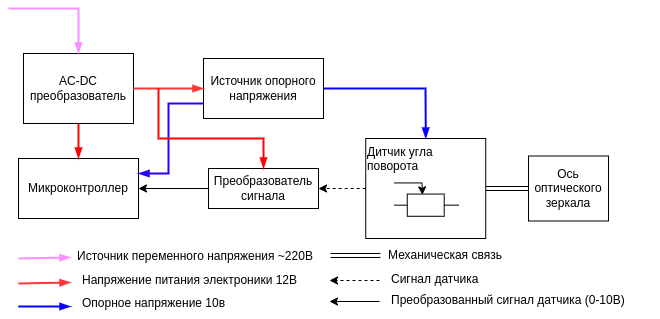

The diagram above was exported from draw.io. Its source (the exported page's mxGraphModel, read from the mxfile embedded in the PNG):
<mxGraphModel dx="1038" dy="519" grid="1" gridSize="10" guides="1" tooltips="1" connect="1" arrows="1" fold="1" page="1" pageScale="1" pageWidth="827" pageHeight="1169" math="0" shadow="0">
  <root>
    <mxCell id="0" />
    <mxCell id="1" parent="0" />
    <mxCell id="aDLGs3GRqpe52He7Iyki-1" value="Преобразователь сигнала" style="rounded=0;whiteSpace=wrap;html=1;" vertex="1" parent="1">
      <mxGeometry x="240" y="200" width="110" height="40" as="geometry" />
    </mxCell>
    <mxCell id="aDLGs3GRqpe52He7Iyki-6" value="" style="group" vertex="1" connectable="0" parent="1">
      <mxGeometry x="400" y="170" width="120" height="100" as="geometry" />
    </mxCell>
    <mxCell id="aDLGs3GRqpe52He7Iyki-2" value="Дитчик угла поворота" style="rounded=0;whiteSpace=wrap;html=1;align=left;verticalAlign=top;" vertex="1" parent="aDLGs3GRqpe52He7Iyki-6">
      <mxGeometry x="-2.769230769230769" width="120" height="100" as="geometry" />
    </mxCell>
    <mxCell id="aDLGs3GRqpe52He7Iyki-4" value="" style="endArrow=none;html=1;rounded=0;" edge="1" parent="aDLGs3GRqpe52He7Iyki-6">
      <mxGeometry width="50" height="50" relative="1" as="geometry">
        <mxPoint x="25.846153846153847" y="66.66666666666667" as="sourcePoint" />
        <mxPoint x="90.46153846153847" y="66.66666666666667" as="targetPoint" />
      </mxGeometry>
    </mxCell>
    <mxCell id="aDLGs3GRqpe52He7Iyki-5" value="" style="endArrow=classic;html=1;rounded=0;entryX=0.41;entryY=0.036;entryDx=0;entryDy=0;entryPerimeter=0;" edge="1" parent="aDLGs3GRqpe52He7Iyki-6" target="aDLGs3GRqpe52He7Iyki-3">
      <mxGeometry width="50" height="50" relative="1" as="geometry">
        <mxPoint x="25.846153846153847" y="44.44444444444444" as="sourcePoint" />
        <mxPoint x="118.15384615384616" y="-44.44444444444444" as="targetPoint" />
        <Array as="points">
          <mxPoint x="53.53846153846154" y="44.44444444444444" />
        </Array>
      </mxGeometry>
    </mxCell>
    <mxCell id="aDLGs3GRqpe52He7Iyki-3" value="" style="rounded=0;whiteSpace=wrap;html=1;" vertex="1" parent="aDLGs3GRqpe52He7Iyki-6">
      <mxGeometry x="38.769230769230774" y="55.55555555555555" width="36.92307692307693" height="22.22222222222222" as="geometry" />
    </mxCell>
    <mxCell id="aDLGs3GRqpe52He7Iyki-7" value="Ось оптического зеркала" style="rounded=0;whiteSpace=wrap;html=1;" vertex="1" parent="1">
      <mxGeometry x="560" y="187.5" width="80" height="65" as="geometry" />
    </mxCell>
    <mxCell id="aDLGs3GRqpe52He7Iyki-9" value="" style="shape=link;endArrow=classic;startArrow=classic;html=1;rounded=0;entryX=0;entryY=0.5;entryDx=0;entryDy=0;exitX=1;exitY=0.5;exitDx=0;exitDy=0;" edge="1" parent="1" source="aDLGs3GRqpe52He7Iyki-2" target="aDLGs3GRqpe52He7Iyki-7">
      <mxGeometry width="100" height="100" relative="1" as="geometry">
        <mxPoint x="360" y="420" as="sourcePoint" />
        <mxPoint x="460" y="320" as="targetPoint" />
      </mxGeometry>
    </mxCell>
    <mxCell id="aDLGs3GRqpe52He7Iyki-14" value="Источник опорного напряжения" style="rounded=0;whiteSpace=wrap;html=1;" vertex="1" parent="1">
      <mxGeometry x="235" y="90" width="120" height="60" as="geometry" />
    </mxCell>
    <mxCell id="aDLGs3GRqpe52He7Iyki-15" value="" style="endArrow=blockThin;html=1;rounded=0;entryX=0.5;entryY=0;entryDx=0;entryDy=0;exitX=1;exitY=0.5;exitDx=0;exitDy=0;endFill=1;strokeColor=#0800FF;strokeWidth=2;" edge="1" parent="1" source="aDLGs3GRqpe52He7Iyki-14" target="aDLGs3GRqpe52He7Iyki-2">
      <mxGeometry width="50" height="50" relative="1" as="geometry">
        <mxPoint x="330" y="220" as="sourcePoint" />
        <mxPoint x="380" y="170" as="targetPoint" />
        <Array as="points">
          <mxPoint x="457" y="120" />
        </Array>
      </mxGeometry>
    </mxCell>
    <mxCell id="aDLGs3GRqpe52He7Iyki-18" value="" style="endArrow=classic;html=1;rounded=0;entryX=1;entryY=0.5;entryDx=0;entryDy=0;endFill=1;dashed=1;" edge="1" parent="1" source="aDLGs3GRqpe52He7Iyki-2" target="aDLGs3GRqpe52He7Iyki-1">
      <mxGeometry width="50" height="50" relative="1" as="geometry">
        <mxPoint x="350" y="200" as="sourcePoint" />
        <mxPoint x="400" y="150" as="targetPoint" />
      </mxGeometry>
    </mxCell>
    <mxCell id="aDLGs3GRqpe52He7Iyki-19" value="Микроконтроллер" style="rounded=0;whiteSpace=wrap;html=1;" vertex="1" parent="1">
      <mxGeometry x="50" y="190" width="120" height="60" as="geometry" />
    </mxCell>
    <mxCell id="aDLGs3GRqpe52He7Iyki-20" value="AC-DC преобразователь" style="rounded=0;whiteSpace=wrap;html=1;" vertex="1" parent="1">
      <mxGeometry x="55" y="85" width="110" height="70" as="geometry" />
    </mxCell>
    <mxCell id="aDLGs3GRqpe52He7Iyki-21" value="" style="endArrow=blockThin;html=1;rounded=0;entryX=1;entryY=0.25;entryDx=0;entryDy=0;exitX=0;exitY=0.75;exitDx=0;exitDy=0;endFill=1;strokeColor=#2B00FF;strokeWidth=2;" edge="1" parent="1" source="aDLGs3GRqpe52He7Iyki-14" target="aDLGs3GRqpe52He7Iyki-19">
      <mxGeometry width="50" height="50" relative="1" as="geometry">
        <mxPoint x="365" y="130" as="sourcePoint" />
        <mxPoint x="467.2307692307693" y="180" as="targetPoint" />
        <Array as="points">
          <mxPoint x="200" y="135" />
          <mxPoint x="200" y="205" />
        </Array>
      </mxGeometry>
    </mxCell>
    <mxCell id="aDLGs3GRqpe52He7Iyki-22" value="" style="endArrow=blockThin;html=1;rounded=0;exitX=1;exitY=0.5;exitDx=0;exitDy=0;entryX=0;entryY=0.5;entryDx=0;entryDy=0;strokeColor=#FF3636;strokeWidth=2;endFill=1;" edge="1" parent="1" source="aDLGs3GRqpe52He7Iyki-20" target="aDLGs3GRqpe52He7Iyki-14">
      <mxGeometry width="50" height="50" relative="1" as="geometry">
        <mxPoint x="350" y="190" as="sourcePoint" />
        <mxPoint x="400" y="140" as="targetPoint" />
      </mxGeometry>
    </mxCell>
    <mxCell id="aDLGs3GRqpe52He7Iyki-23" value="" style="endArrow=blockThin;html=1;rounded=0;exitX=0.5;exitY=1;exitDx=0;exitDy=0;strokeColor=#FF0303;strokeWidth=2;endFill=1;" edge="1" parent="1" source="aDLGs3GRqpe52He7Iyki-20" target="aDLGs3GRqpe52He7Iyki-19">
      <mxGeometry width="50" height="50" relative="1" as="geometry">
        <mxPoint x="175" y="130" as="sourcePoint" />
        <mxPoint x="245" y="130" as="targetPoint" />
      </mxGeometry>
    </mxCell>
    <mxCell id="aDLGs3GRqpe52He7Iyki-25" value="" style="endArrow=blockThin;html=1;rounded=0;entryX=0.5;entryY=0;entryDx=0;entryDy=0;strokeColor=#FF0303;strokeWidth=2;endFill=1;" edge="1" parent="1" target="aDLGs3GRqpe52He7Iyki-1">
      <mxGeometry width="50" height="50" relative="1" as="geometry">
        <mxPoint x="190" y="120" as="sourcePoint" />
        <mxPoint x="245" y="130" as="targetPoint" />
        <Array as="points">
          <mxPoint x="190" y="170" />
          <mxPoint x="295" y="170" />
        </Array>
      </mxGeometry>
    </mxCell>
    <mxCell id="aDLGs3GRqpe52He7Iyki-26" value="" style="endArrow=classic;html=1;rounded=0;entryX=1;entryY=0.5;entryDx=0;entryDy=0;endFill=1;exitX=0;exitY=0.5;exitDx=0;exitDy=0;" edge="1" parent="1" source="aDLGs3GRqpe52He7Iyki-1" target="aDLGs3GRqpe52He7Iyki-19">
      <mxGeometry width="50" height="50" relative="1" as="geometry">
        <mxPoint x="407.2307692307693" y="230" as="sourcePoint" />
        <mxPoint x="360" y="230" as="targetPoint" />
      </mxGeometry>
    </mxCell>
    <mxCell id="aDLGs3GRqpe52He7Iyki-28" value="" style="shape=link;endArrow=classic;startArrow=classic;html=1;rounded=0;exitX=1;exitY=0.5;exitDx=0;exitDy=0;" edge="1" parent="1">
      <mxGeometry width="100" height="100" relative="1" as="geometry">
        <mxPoint x="362.00076923076927" y="287" as="sourcePoint" />
        <mxPoint x="412" y="287" as="targetPoint" />
      </mxGeometry>
    </mxCell>
    <mxCell id="aDLGs3GRqpe52He7Iyki-29" value="" style="endArrow=blockThin;html=1;rounded=0;exitX=1;exitY=0.5;exitDx=0;exitDy=0;endFill=1;strokeColor=#0800FF;strokeWidth=2;" edge="1" parent="1">
      <mxGeometry width="50" height="50" relative="1" as="geometry">
        <mxPoint x="49.76999999999998" y="338" as="sourcePoint" />
        <mxPoint x="102" y="338" as="targetPoint" />
        <Array as="points" />
      </mxGeometry>
    </mxCell>
    <mxCell id="aDLGs3GRqpe52He7Iyki-30" value="" style="endArrow=blockThin;html=1;rounded=0;exitX=1;exitY=0.5;exitDx=0;exitDy=0;strokeColor=#FF3636;strokeWidth=2;endFill=1;" edge="1" parent="1">
      <mxGeometry width="50" height="50" relative="1" as="geometry">
        <mxPoint x="50" y="315" as="sourcePoint" />
        <mxPoint x="102" y="314" as="targetPoint" />
      </mxGeometry>
    </mxCell>
    <mxCell id="aDLGs3GRqpe52He7Iyki-31" value="" style="endArrow=blockThin;html=1;rounded=0;strokeColor=#F891FF;strokeWidth=2;entryX=0.5;entryY=0;entryDx=0;entryDy=0;endFill=1;" edge="1" parent="1" target="aDLGs3GRqpe52He7Iyki-20">
      <mxGeometry width="50" height="50" relative="1" as="geometry">
        <mxPoint x="40" y="40" as="sourcePoint" />
        <mxPoint x="110" y="40" as="targetPoint" />
        <Array as="points">
          <mxPoint x="110" y="40" />
        </Array>
      </mxGeometry>
    </mxCell>
    <mxCell id="aDLGs3GRqpe52He7Iyki-32" value="" style="endArrow=blockThin;html=1;rounded=0;exitX=1;exitY=0.5;exitDx=0;exitDy=0;strokeColor=#F891FF;strokeWidth=2;endFill=1;" edge="1" parent="1">
      <mxGeometry width="50" height="50" relative="1" as="geometry">
        <mxPoint x="50" y="290" as="sourcePoint" />
        <mxPoint x="102" y="289" as="targetPoint" />
      </mxGeometry>
    </mxCell>
    <mxCell id="aDLGs3GRqpe52He7Iyki-33" value="Механическая связь" style="text;html=1;strokeColor=none;fillColor=none;align=center;verticalAlign=middle;whiteSpace=wrap;rounded=0;" vertex="1" parent="1">
      <mxGeometry x="402" y="272" width="150" height="30" as="geometry" />
    </mxCell>
    <mxCell id="aDLGs3GRqpe52He7Iyki-34" value="Источник переменного напряжения ~220В" style="text;html=1;strokeColor=none;fillColor=none;align=center;verticalAlign=middle;whiteSpace=wrap;rounded=0;" vertex="1" parent="1">
      <mxGeometry x="92" y="273" width="270" height="30" as="geometry" />
    </mxCell>
    <mxCell id="aDLGs3GRqpe52He7Iyki-35" value="Напряжение питания электроники 12В" style="text;html=1;strokeColor=none;fillColor=none;align=left;verticalAlign=middle;whiteSpace=wrap;rounded=0;" vertex="1" parent="1">
      <mxGeometry x="112" y="297" width="270" height="30" as="geometry" />
    </mxCell>
    <mxCell id="aDLGs3GRqpe52He7Iyki-36" value="Опорное напряжение 10в" style="text;html=1;strokeColor=none;fillColor=none;align=left;verticalAlign=middle;whiteSpace=wrap;rounded=0;" vertex="1" parent="1">
      <mxGeometry x="112" y="320" width="270" height="30" as="geometry" />
    </mxCell>
    <mxCell id="aDLGs3GRqpe52He7Iyki-38" value="" style="endArrow=classic;html=1;rounded=0;entryX=1;entryY=0.5;entryDx=0;entryDy=0;endFill=1;dashed=1;" edge="1" parent="1">
      <mxGeometry width="50" height="50" relative="1" as="geometry">
        <mxPoint x="411" y="312" as="sourcePoint" />
        <mxPoint x="361" y="312" as="targetPoint" />
      </mxGeometry>
    </mxCell>
    <mxCell id="aDLGs3GRqpe52He7Iyki-39" value="Сигнал датчика" style="text;html=1;strokeColor=none;fillColor=none;align=left;verticalAlign=middle;whiteSpace=wrap;rounded=0;" vertex="1" parent="1">
      <mxGeometry x="421" y="296" width="270" height="30" as="geometry" />
    </mxCell>
    <mxCell id="aDLGs3GRqpe52He7Iyki-40" value="" style="endArrow=classic;html=1;rounded=0;entryX=1;entryY=0.5;entryDx=0;entryDy=0;endFill=1;" edge="1" parent="1">
      <mxGeometry width="50" height="50" relative="1" as="geometry">
        <mxPoint x="411" y="333" as="sourcePoint" />
        <mxPoint x="361" y="333" as="targetPoint" />
      </mxGeometry>
    </mxCell>
    <mxCell id="aDLGs3GRqpe52He7Iyki-41" value="Преобразованный сигнал датчика (0-10В)" style="text;html=1;strokeColor=none;fillColor=none;align=left;verticalAlign=middle;whiteSpace=wrap;rounded=0;" vertex="1" parent="1">
      <mxGeometry x="421" y="317" width="270" height="30" as="geometry" />
    </mxCell>
  </root>
</mxGraphModel>